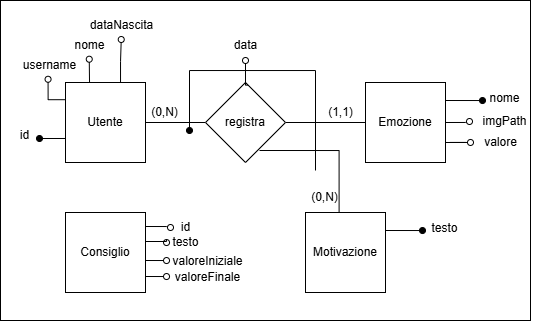

The diagram above was exported from draw.io. Its source (the exported page's mxGraphModel, read from the mxfile embedded in the PNG):
<mxGraphModel dx="1148" dy="595" grid="1" gridSize="10" guides="1" tooltips="1" connect="1" arrows="1" fold="1" page="1" pageScale="1" pageWidth="827" pageHeight="1169" math="0" shadow="0">
  <root>
    <mxCell id="0" />
    <mxCell id="1" parent="0" />
    <mxCell id="vmdQSdPImmCIFf4BhHmX-24" value="" style="rounded=0;whiteSpace=wrap;html=1;" parent="1" vertex="1">
      <mxGeometry x="51" y="330" width="530" height="320" as="geometry" />
    </mxCell>
    <mxCell id="vmdQSdPImmCIFf4BhHmX-25" style="edgeStyle=orthogonalEdgeStyle;rounded=0;orthogonalLoop=1;jettySize=auto;html=1;entryX=0;entryY=0.5;entryDx=0;entryDy=0;endArrow=none;endFill=0;" parent="1" source="vmdQSdPImmCIFf4BhHmX-26" target="vmdQSdPImmCIFf4BhHmX-37" edge="1">
      <mxGeometry relative="1" as="geometry" />
    </mxCell>
    <mxCell id="vmdQSdPImmCIFf4BhHmX-26" value="Utente" style="whiteSpace=wrap;html=1;aspect=fixed;" parent="1" vertex="1">
      <mxGeometry x="116" y="412" width="80" height="80" as="geometry" />
    </mxCell>
    <mxCell id="vmdQSdPImmCIFf4BhHmX-28" style="edgeStyle=orthogonalEdgeStyle;rounded=0;orthogonalLoop=1;jettySize=auto;html=1;exitX=1;exitY=0.5;exitDx=0;exitDy=0;endArrow=oval;endFill=0;" parent="1" source="vmdQSdPImmCIFf4BhHmX-30" target="vmdQSdPImmCIFf4BhHmX-41" edge="1">
      <mxGeometry relative="1" as="geometry" />
    </mxCell>
    <mxCell id="vmdQSdPImmCIFf4BhHmX-29" style="edgeStyle=orthogonalEdgeStyle;rounded=0;orthogonalLoop=1;jettySize=auto;html=1;exitX=1;exitY=0.75;exitDx=0;exitDy=0;endArrow=oval;endFill=0;" parent="1" source="vmdQSdPImmCIFf4BhHmX-30" target="vmdQSdPImmCIFf4BhHmX-42" edge="1">
      <mxGeometry relative="1" as="geometry" />
    </mxCell>
    <mxCell id="vmdQSdPImmCIFf4BhHmX-30" value="Emozione" style="whiteSpace=wrap;html=1;aspect=fixed;" parent="1" vertex="1">
      <mxGeometry x="416" y="412" width="80" height="80" as="geometry" />
    </mxCell>
    <mxCell id="vmdQSdPImmCIFf4BhHmX-31" style="edgeStyle=orthogonalEdgeStyle;rounded=0;orthogonalLoop=1;jettySize=auto;html=1;exitX=1;exitY=0.75;exitDx=0;exitDy=0;endArrow=oval;endFill=0;" parent="1" target="vmdQSdPImmCIFf4BhHmX-43" edge="1">
      <mxGeometry relative="1" as="geometry">
        <mxPoint x="196" y="590" as="sourcePoint" />
      </mxGeometry>
    </mxCell>
    <mxCell id="vmdQSdPImmCIFf4BhHmX-32" style="edgeStyle=orthogonalEdgeStyle;rounded=0;orthogonalLoop=1;jettySize=auto;html=1;exitX=1;exitY=0.25;exitDx=0;exitDy=0;endArrow=oval;endFill=0;" parent="1" target="vmdQSdPImmCIFf4BhHmX-44" edge="1">
      <mxGeometry relative="1" as="geometry">
        <mxPoint x="196" y="571" as="sourcePoint" />
      </mxGeometry>
    </mxCell>
    <mxCell id="vmdQSdPImmCIFf4BhHmX-33" value="Consiglio" style="whiteSpace=wrap;html=1;aspect=fixed;" parent="1" vertex="1">
      <mxGeometry x="116" y="542" width="80" height="80" as="geometry" />
    </mxCell>
    <mxCell id="vmdQSdPImmCIFf4BhHmX-34" value="nome" style="text;html=1;align=center;verticalAlign=middle;resizable=0;points=[];autosize=1;strokeColor=none;fillColor=none;" parent="1" vertex="1">
      <mxGeometry x="115" y="360" width="50" height="30" as="geometry" />
    </mxCell>
    <mxCell id="vmdQSdPImmCIFf4BhHmX-35" style="edgeStyle=orthogonalEdgeStyle;rounded=0;orthogonalLoop=1;jettySize=auto;html=1;entryX=0.495;entryY=0.957;entryDx=0;entryDy=0;entryPerimeter=0;endArrow=oval;endFill=0;" parent="1" target="vmdQSdPImmCIFf4BhHmX-34" edge="1">
      <mxGeometry relative="1" as="geometry">
        <mxPoint x="140.0344827586207" y="411.9999999999999" as="sourcePoint" />
      </mxGeometry>
    </mxCell>
    <mxCell id="vmdQSdPImmCIFf4BhHmX-36" style="edgeStyle=orthogonalEdgeStyle;rounded=0;orthogonalLoop=1;jettySize=auto;html=1;exitX=1;exitY=0.5;exitDx=0;exitDy=0;entryX=0;entryY=0.5;entryDx=0;entryDy=0;endArrow=none;endFill=0;" parent="1" source="vmdQSdPImmCIFf4BhHmX-37" target="vmdQSdPImmCIFf4BhHmX-30" edge="1">
      <mxGeometry relative="1" as="geometry" />
    </mxCell>
    <mxCell id="vmdQSdPImmCIFf4BhHmX-37" value="registra" style="rhombus;whiteSpace=wrap;html=1;" parent="1" vertex="1">
      <mxGeometry x="256" y="412" width="80" height="80" as="geometry" />
    </mxCell>
    <mxCell id="vmdQSdPImmCIFf4BhHmX-39" value="data" style="text;html=1;align=center;verticalAlign=middle;resizable=0;points=[];autosize=1;strokeColor=none;fillColor=none;" parent="1" vertex="1">
      <mxGeometry x="271" y="360" width="50" height="30" as="geometry" />
    </mxCell>
    <mxCell id="vmdQSdPImmCIFf4BhHmX-40" value="nome" style="text;html=1;align=center;verticalAlign=middle;resizable=0;points=[];autosize=1;strokeColor=none;fillColor=none;" parent="1" vertex="1">
      <mxGeometry x="530" y="413" width="50" height="30" as="geometry" />
    </mxCell>
    <mxCell id="vmdQSdPImmCIFf4BhHmX-41" value="imgPath" style="text;html=1;align=center;verticalAlign=middle;resizable=0;points=[];autosize=1;strokeColor=none;fillColor=none;" parent="1" vertex="1">
      <mxGeometry x="520" y="436" width="70" height="30" as="geometry" />
    </mxCell>
    <mxCell id="vmdQSdPImmCIFf4BhHmX-42" value="valore" style="text;html=1;align=center;verticalAlign=middle;resizable=0;points=[];autosize=1;strokeColor=none;fillColor=none;" parent="1" vertex="1">
      <mxGeometry x="521" y="457" width="60" height="30" as="geometry" />
    </mxCell>
    <mxCell id="vmdQSdPImmCIFf4BhHmX-43" value="valoreIniziale" style="text;html=1;align=center;verticalAlign=middle;resizable=0;points=[];autosize=1;strokeColor=none;fillColor=none;" parent="1" vertex="1">
      <mxGeometry x="213" y="576" width="90" height="30" as="geometry" />
    </mxCell>
    <mxCell id="vmdQSdPImmCIFf4BhHmX-44" value="testo" style="text;html=1;align=center;verticalAlign=middle;resizable=0;points=[];autosize=1;strokeColor=none;fillColor=none;" parent="1" vertex="1">
      <mxGeometry x="211" y="557" width="50" height="30" as="geometry" />
    </mxCell>
    <mxCell id="vmdQSdPImmCIFf4BhHmX-45" style="edgeStyle=orthogonalEdgeStyle;rounded=0;orthogonalLoop=1;jettySize=auto;html=1;exitX=1;exitY=0.75;exitDx=0;exitDy=0;endArrow=oval;endFill=0;" parent="1" target="vmdQSdPImmCIFf4BhHmX-46" edge="1">
      <mxGeometry relative="1" as="geometry">
        <mxPoint x="196" y="606" as="sourcePoint" />
      </mxGeometry>
    </mxCell>
    <mxCell id="vmdQSdPImmCIFf4BhHmX-46" value="valoreFinale" style="text;html=1;align=center;verticalAlign=middle;resizable=0;points=[];autosize=1;strokeColor=none;fillColor=none;" parent="1" vertex="1">
      <mxGeometry x="213" y="592" width="90" height="30" as="geometry" />
    </mxCell>
    <mxCell id="vmdQSdPImmCIFf4BhHmX-47" value="dataNascita" style="text;html=1;align=center;verticalAlign=middle;resizable=0;points=[];autosize=1;strokeColor=none;fillColor=none;" parent="1" vertex="1">
      <mxGeometry x="127" y="340" width="90" height="30" as="geometry" />
    </mxCell>
    <mxCell id="vmdQSdPImmCIFf4BhHmX-48" style="edgeStyle=orthogonalEdgeStyle;rounded=0;orthogonalLoop=1;jettySize=auto;html=1;entryX=0.497;entryY=0.967;entryDx=0;entryDy=0;entryPerimeter=0;endArrow=oval;endFill=0;" parent="1" target="vmdQSdPImmCIFf4BhHmX-47" edge="1">
      <mxGeometry relative="1" as="geometry">
        <mxPoint x="171.0344827586207" y="411.9999999999999" as="sourcePoint" />
      </mxGeometry>
    </mxCell>
    <mxCell id="vmdQSdPImmCIFf4BhHmX-49" value="(0,N)" style="text;html=1;align=center;verticalAlign=middle;resizable=0;points=[];autosize=1;strokeColor=none;fillColor=none;" parent="1" vertex="1">
      <mxGeometry x="190" y="427" width="50" height="30" as="geometry" />
    </mxCell>
    <mxCell id="vmdQSdPImmCIFf4BhHmX-50" value="(1,1)" style="text;html=1;align=center;verticalAlign=middle;resizable=0;points=[];autosize=1;strokeColor=none;fillColor=none;" parent="1" vertex="1">
      <mxGeometry x="366" y="427" width="50" height="30" as="geometry" />
    </mxCell>
    <mxCell id="vmdQSdPImmCIFf4BhHmX-52" value="username" style="text;html=1;align=center;verticalAlign=middle;resizable=0;points=[];autosize=1;strokeColor=none;fillColor=none;" parent="1" vertex="1">
      <mxGeometry x="60" y="380" width="80" height="30" as="geometry" />
    </mxCell>
    <mxCell id="vmdQSdPImmCIFf4BhHmX-54" style="edgeStyle=orthogonalEdgeStyle;rounded=0;orthogonalLoop=1;jettySize=auto;html=1;exitX=1;exitY=0.25;exitDx=0;exitDy=0;endArrow=oval;endFill=1;" parent="1" edge="1">
      <mxGeometry relative="1" as="geometry">
        <mxPoint x="496" y="430" as="sourcePoint" />
        <mxPoint x="533" y="430.02857142857135" as="targetPoint" />
      </mxGeometry>
    </mxCell>
    <mxCell id="vmdQSdPImmCIFf4BhHmX-56" style="edgeStyle=orthogonalEdgeStyle;rounded=0;orthogonalLoop=1;jettySize=auto;html=1;exitX=1;exitY=0.25;exitDx=0;exitDy=0;endArrow=oval;endFill=0;" parent="1" target="vmdQSdPImmCIFf4BhHmX-57" edge="1">
      <mxGeometry relative="1" as="geometry">
        <mxPoint x="196" y="556" as="sourcePoint" />
      </mxGeometry>
    </mxCell>
    <mxCell id="vmdQSdPImmCIFf4BhHmX-57" value="id" style="text;html=1;align=center;verticalAlign=middle;resizable=0;points=[];autosize=1;strokeColor=none;fillColor=none;" parent="1" vertex="1">
      <mxGeometry x="221" y="542" width="30" height="30" as="geometry" />
    </mxCell>
    <mxCell id="O1ADTZmvbroG-TR96T7x-5" value="id" style="text;html=1;align=center;verticalAlign=middle;resizable=0;points=[];autosize=1;strokeColor=none;fillColor=none;" vertex="1" parent="1">
      <mxGeometry x="60" y="450" width="30" height="30" as="geometry" />
    </mxCell>
    <mxCell id="O1ADTZmvbroG-TR96T7x-6" style="edgeStyle=orthogonalEdgeStyle;rounded=0;orthogonalLoop=1;jettySize=auto;html=1;exitX=0;exitY=0.25;exitDx=0;exitDy=0;endArrow=oval;endFill=1;" edge="1" parent="1">
      <mxGeometry relative="1" as="geometry">
        <mxPoint x="116" y="467.99" as="sourcePoint" />
        <mxPoint x="90" y="468" as="targetPoint" />
      </mxGeometry>
    </mxCell>
    <mxCell id="O1ADTZmvbroG-TR96T7x-9" style="edgeStyle=orthogonalEdgeStyle;rounded=0;orthogonalLoop=1;jettySize=auto;html=1;entryX=0.482;entryY=0.959;entryDx=0;entryDy=0;entryPerimeter=0;endArrow=oval;endFill=0;exitX=0.006;exitY=0.215;exitDx=0;exitDy=0;exitPerimeter=0;" edge="1" parent="1" source="vmdQSdPImmCIFf4BhHmX-26" target="vmdQSdPImmCIFf4BhHmX-52">
      <mxGeometry relative="1" as="geometry">
        <mxPoint x="120" y="423" as="sourcePoint" />
        <mxPoint x="120" y="400" as="targetPoint" />
      </mxGeometry>
    </mxCell>
    <mxCell id="O1ADTZmvbroG-TR96T7x-11" style="edgeStyle=orthogonalEdgeStyle;rounded=0;orthogonalLoop=1;jettySize=auto;html=1;endArrow=oval;endFill=0;exitX=0.529;exitY=0.033;exitDx=0;exitDy=0;exitPerimeter=0;" edge="1" parent="1" source="vmdQSdPImmCIFf4BhHmX-37">
      <mxGeometry relative="1" as="geometry">
        <mxPoint x="295.5" y="416.4999999999999" as="sourcePoint" />
        <mxPoint x="296" y="390" as="targetPoint" />
      </mxGeometry>
    </mxCell>
    <mxCell id="O1ADTZmvbroG-TR96T7x-12" style="edgeStyle=orthogonalEdgeStyle;rounded=0;orthogonalLoop=1;jettySize=auto;html=1;endArrow=oval;endFill=1;" edge="1" parent="1">
      <mxGeometry relative="1" as="geometry">
        <mxPoint x="366" y="500" as="sourcePoint" />
        <mxPoint x="240" y="460" as="targetPoint" />
        <Array as="points">
          <mxPoint x="366" y="400" />
          <mxPoint x="240" y="400" />
          <mxPoint x="240" y="457" />
        </Array>
      </mxGeometry>
    </mxCell>
    <mxCell id="O1ADTZmvbroG-TR96T7x-15" value="Motivazione" style="whiteSpace=wrap;html=1;aspect=fixed;" vertex="1" parent="1">
      <mxGeometry x="356" y="542" width="80" height="80" as="geometry" />
    </mxCell>
    <mxCell id="O1ADTZmvbroG-TR96T7x-16" value="testo" style="text;html=1;align=center;verticalAlign=middle;resizable=0;points=[];autosize=1;strokeColor=none;fillColor=none;" vertex="1" parent="1">
      <mxGeometry x="470" y="543" width="50" height="30" as="geometry" />
    </mxCell>
    <mxCell id="O1ADTZmvbroG-TR96T7x-19" style="edgeStyle=orthogonalEdgeStyle;rounded=0;orthogonalLoop=1;jettySize=auto;html=1;exitX=1;exitY=0.25;exitDx=0;exitDy=0;endArrow=oval;endFill=1;" edge="1" parent="1">
      <mxGeometry relative="1" as="geometry">
        <mxPoint x="436" y="560" as="sourcePoint" />
        <mxPoint x="473" y="560.0285714285714" as="targetPoint" />
      </mxGeometry>
    </mxCell>
    <mxCell id="O1ADTZmvbroG-TR96T7x-20" style="edgeStyle=orthogonalEdgeStyle;rounded=0;orthogonalLoop=1;jettySize=auto;html=1;exitX=1;exitY=0.5;exitDx=0;exitDy=0;entryX=0.42;entryY=-0.009;entryDx=0;entryDy=0;endArrow=none;endFill=0;entryPerimeter=0;" edge="1" parent="1" target="O1ADTZmvbroG-TR96T7x-15">
      <mxGeometry relative="1" as="geometry">
        <mxPoint x="310" y="480" as="sourcePoint" />
        <mxPoint x="390" y="480" as="targetPoint" />
      </mxGeometry>
    </mxCell>
    <mxCell id="O1ADTZmvbroG-TR96T7x-21" value="(0,N)" style="text;html=1;align=center;verticalAlign=middle;resizable=0;points=[];autosize=1;strokeColor=none;fillColor=none;" vertex="1" parent="1">
      <mxGeometry x="350" y="512" width="50" height="30" as="geometry" />
    </mxCell>
  </root>
</mxGraphModel>